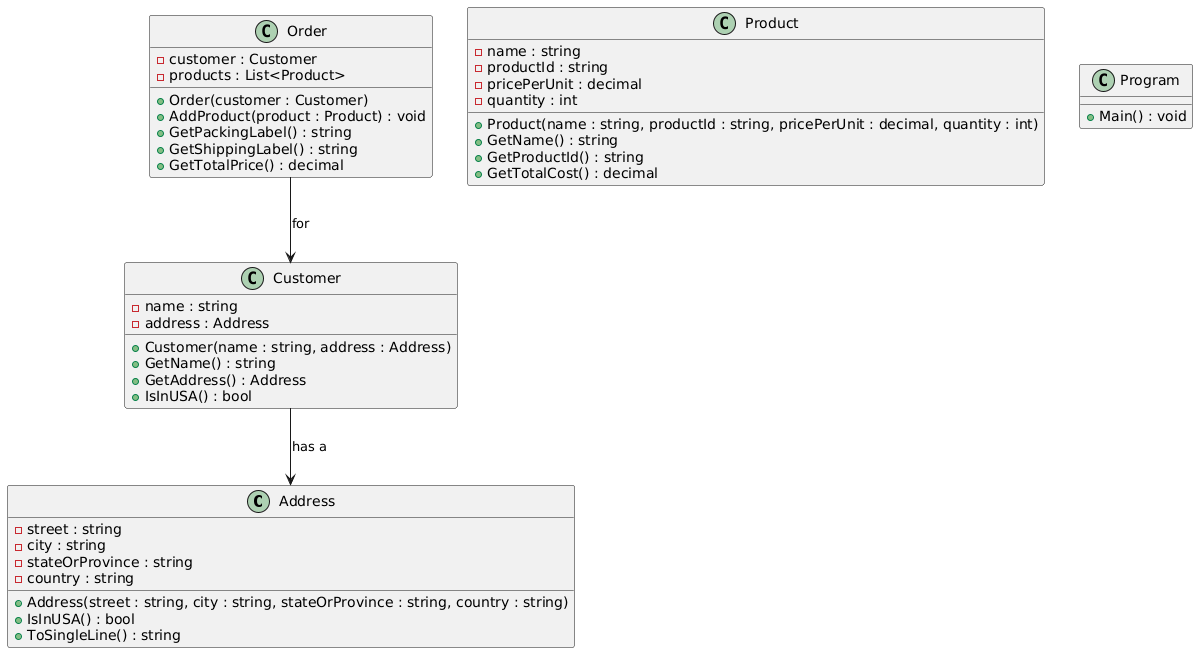

The diagram above was rendered by PlantUML. Its source (embedded in the PNG):
@startuml
class Address {
  - street : string
  - city : string
  - stateOrProvince : string
  - country : string
  + Address(street : string, city : string, stateOrProvince : string, country : string)
  + IsInUSA() : bool
  + ToSingleLine() : string
}

class Customer {
  - name : string
  - address : Address
  + Customer(name : string, address : Address)
  + GetName() : string
  + GetAddress() : Address
  + IsInUSA() : bool
}

class Product {
  - name : string
  - productId : string
  - pricePerUnit : decimal
  - quantity : int
  + Product(name : string, productId : string, pricePerUnit : decimal, quantity : int)
  + GetName() : string
  + GetProductId() : string
  + GetTotalCost() : decimal
}

class Order {
  - customer : Customer
  - products : List<Product>
  + Order(customer : Customer)
  + AddProduct(product : Product) : void
  + GetPackingLabel() : string
  + GetShippingLabel() : string
  + GetTotalPrice() : decimal
}

class Program {
  + Main() : void
}

' relationships
Customer --> Address : has a
Order --> Customer : for
@enduml